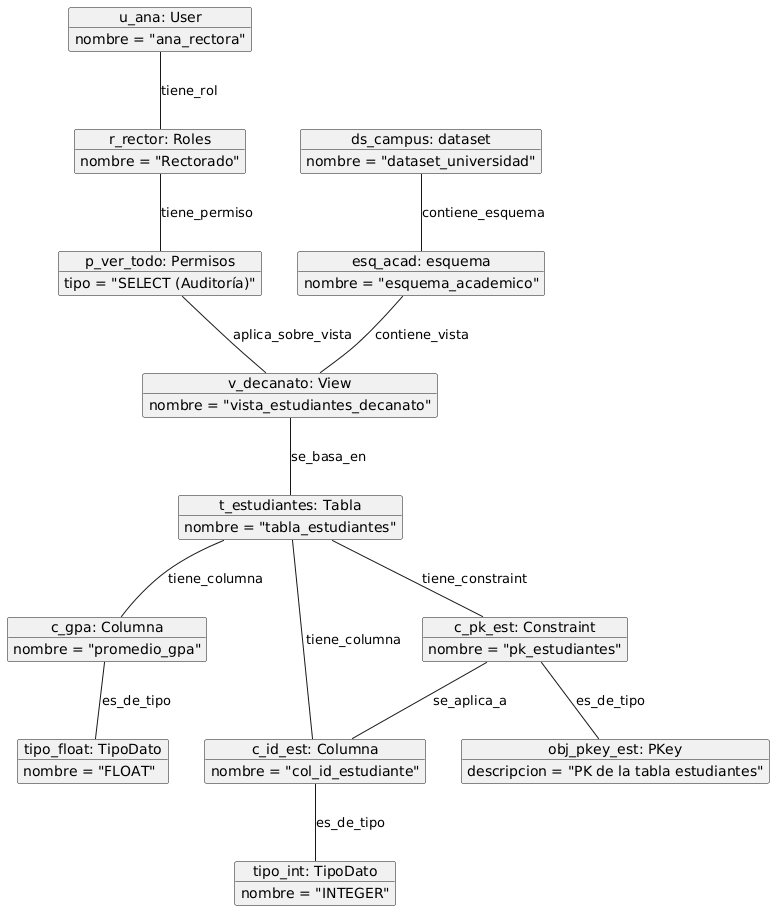

The diagram above was rendered by PlantUML. Its source (embedded in the PNG):
@startuml
' --- Definición de Objetos (Instancias) ---

' Instancias de Usuario, Rol y Permiso
object "u_ana: User" as user_ana {
  nombre = "ana_rectora"
}
object "r_rector: Roles" as role_rector {
  nombre = "Rectorado"
}
object "p_ver_todo: Permisos" as perm_total {
  tipo = "SELECT (Auditoría)"
}

' Instancias de Dataset, Esquema y Vista
object "ds_campus: dataset" as ds_campus {
  nombre = "dataset_universidad"
}
object "esq_acad: esquema" as esq_academico {
  nombre = "esquema_academico"
}
object "v_decanato: View" as view_decanato {
  nombre = "vista_estudiantes_decanato"
}

' Instancias de Tabla, Columna y TipoDato
object "t_estudiantes: Tabla" as tabla_estudiantes {
  nombre = "tabla_estudiantes"
}
object "c_id_est: Columna" as col_id {
  nombre = "col_id_estudiante"
}
object "c_gpa: Columna" as col_gpa {
  nombre = "promedio_gpa"
}
object "tipo_int: TipoDato" as tipo_int {
  nombre = "INTEGER"
}
object "tipo_float: TipoDato" as tipo_float {
  nombre = "FLOAT"
}

' Instancias de Restricciones (Constraint y PKey)
object "c_pk_est: Constraint" as const_pk {
  nombre = "pk_estudiantes"
}
object "obj_pkey_est: PKey" as pkey_obj {
  descripcion = "PK de la tabla estudiantes"
}


' --- Vínculos (Links) entre Objetos ---
' (Estos vínculos replican la estructura del diagrama de ventas)

' Vínculos de Usuario y Permisos
user_ana -- role_rector : "tiene_rol"
role_rector -- perm_total : "tiene_permiso"
perm_total -- view_decanato : "aplica_sobre_vista"

' Vínculos de Estructura de Datos
ds_campus -- esq_academico : "contiene_esquema"
esq_academico -- view_decanato : "contiene_vista"

' Vínculos de la Tabla
' (Asumiendo que la vista se basa en la tabla)
view_decanato -- tabla_estudiantes : "se_basa_en"

' Vínculos de la Tabla con sus Columnas
tabla_estudiantes -- col_id : "tiene_columna"
tabla_estudiantes -- col_gpa : "tiene_columna"

' Vínculos de las Columnas con sus TipoDato
col_id -- tipo_int : "es_de_tipo"
col_gpa -- tipo_float : "es_de_tipo"

' Vínculos de las Restricciones
' La Tabla tiene la Restricción
tabla_estudiantes -- const_pk : "tiene_constraint"
' La Restricción es de tipo PKey
const_pk -- pkey_obj : "es_de_tipo"
' La Restricción se aplica a la Columna
const_pk -- col_id : "se_aplica_a"
@enduml